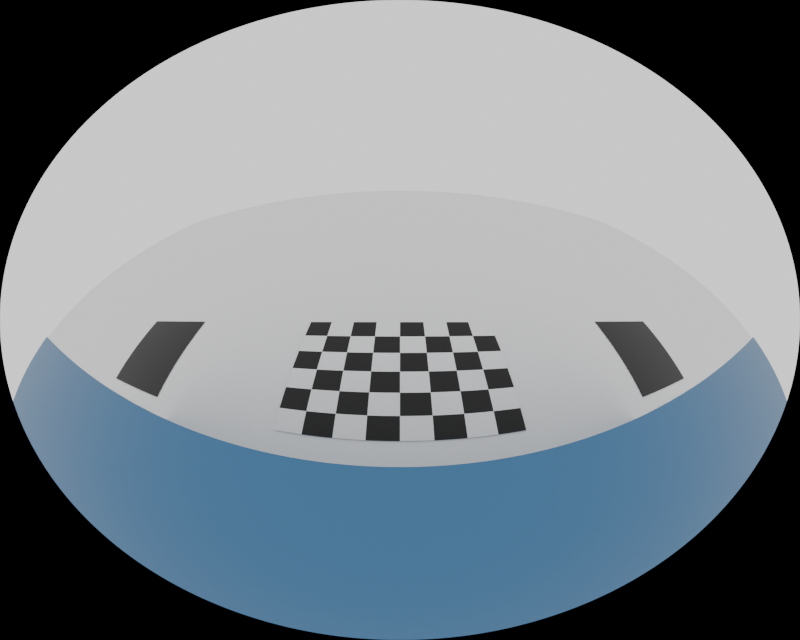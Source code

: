 # Source: avm_v1.blend  (saved by Blender 3.6.14; exported with 4.5.12 LTS)
import bpy
from mathutils import Matrix  # noqa: F401  (used for matrix-valued properties, if any)

bpy.ops.wm.read_factory_settings(use_empty=True)
scene = bpy.context.scene
scene.name = 'Scene'

# ---- collections
col_collection = bpy.data.collections.new('Collection'); scene.collection.children.link(col_collection)

# ---- materials (node trees are filled in below, after node groups)
mat_material_001 = bpy.data.materials.new('Material.001')
mat_material = bpy.data.materials.new('Material')
mat_material_002 = bpy.data.materials.new('Material.002')

# ---- material node trees
mat_material_001.use_nodes = True; mat_material_001.node_tree.nodes.clear()
_N = mat_material_001.node_tree.nodes; _L = mat_material_001.node_tree.links
n0 = _N.new('ShaderNodeBsdfPrincipled'); n0.name = 'Principled BSDF'; n0.location = (10, 300)
n0.distribution = 'GGX'
n0.subsurface_method = 'RANDOM_WALK_SKIN'
n0.inputs[0].default_value = (0.03295, 0.1359, 0.2846, 1.0)
n0.inputs[3].default_value = 1.45
n0.inputs[27].default_value = (0.0, 0.0, 0.0, 1.0)
n0.inputs[28].default_value = 1.0
n1 = _N.new('ShaderNodeOutputMaterial'); n1.name = 'Material Output'; n1.location = (300, 300)
_L.new(n0.outputs[0], n1.inputs[0])
n1.is_active_output = True
mat_material.use_nodes = True; mat_material.node_tree.nodes.clear()
_N = mat_material.node_tree.nodes; _L = mat_material.node_tree.links
n0 = _N.new('ShaderNodeBsdfPrincipled'); n0.name = 'Principled BSDF'; n0.location = (129, 367)
n0.distribution = 'GGX'
n0.subsurface_method = 'RANDOM_WALK_SKIN'
n0.inputs[3].default_value = 1.45
n0.inputs[27].default_value = (0.0, 0.0, 0.0, 1.0)
n0.inputs[28].default_value = 1.0
n1 = _N.new('ShaderNodeOutputMaterial'); n1.name = 'Material Output'; n1.location = (419, 367)
n2 = _N.new('ShaderNodeTexChecker'); n2.name = 'Checker Texture'; n2.location = (-61, 327)
n2.inputs[2].default_value = (0.0, 0.0, 0.0, 1.0)
n2.inputs[3].default_value = 6.0
n3 = _N.new('ShaderNodeMapping'); n3.name = 'Mapping'; n3.location = (-276, 339)
n3.inputs[3].default_value = (1.0, 1.333, 1.0)
n4 = _N.new('ShaderNodeTexCoord'); n4.name = 'Texture Coordinate'; n4.location = (-513, 309)
_L.new(n0.outputs[0], n1.inputs[0])
_L.new(n2.outputs[0], n0.inputs[0])
_L.new(n4.outputs[0], n3.inputs[0])
_L.new(n3.outputs[0], n2.inputs[0])
n1.is_active_output = True
mat_material_002.use_nodes = True; mat_material_002.node_tree.nodes.clear()
_N = mat_material_002.node_tree.nodes; _L = mat_material_002.node_tree.links
n0 = _N.new('ShaderNodeBsdfPrincipled'); n0.name = 'Principled BSDF'; n0.location = (10, 300)
n0.distribution = 'GGX'
n0.subsurface_method = 'RANDOM_WALK_SKIN'
n0.inputs[0].default_value = (0.0, 0.0, 0.0, 1.0)
n0.inputs[3].default_value = 1.45
n0.inputs[27].default_value = (0.0, 0.0, 0.0, 1.0)
n0.inputs[28].default_value = 1.0
n1 = _N.new('ShaderNodeOutputMaterial'); n1.name = 'Material Output'; n1.location = (300, 300)
_L.new(n0.outputs[0], n1.inputs[0])
n1.is_active_output = True

# ---- world
world_world = bpy.data.worlds.new('World'); scene.world = world_world
world_world.use_nodes = True; world_world.node_tree.nodes.clear()
_N = world_world.node_tree.nodes; _L = world_world.node_tree.links
n0 = _N.new('ShaderNodeOutputWorld'); n0.name = 'World Output'; n0.location = (300, 300)
n1 = _N.new('ShaderNodeBackground'); n1.name = 'Background'; n1.location = (10, 300)
n1.inputs[0].default_value = (0.5436, 0.5436, 0.5436, 1.0)
n1.inputs[1].default_value = 2.0
_L.new(n1.outputs[0], n0.inputs[0])
n0.is_active_output = True
world_world.color = (0.05088, 0.05088, 0.05088)
world_world.use_sun_shadow = False
world_world.sun_shadow_jitter_overblur = 0.0

# ---- cameras
cam_camera_005 = bpy.data.cameras.new('Camera.005')
cam_camera_005.type = 'PANO'
cam_camera_005.sensor_fit = 'HORIZONTAL'
cam_camera_005.sensor_width = 6.3
cam_camera_005.sensor_height = 5.0
cam_camera_005.panorama_type = 'FISHEYE_EQUIDISTANT'
cam_camera_005.fisheye_fov = 3.419
cam_camera_005.fisheye_lens = 10.0
cam_camera_001 = bpy.data.cameras.new('Camera.001')
cam_camera_001.type = 'PANO'
cam_camera_001.sensor_fit = 'HORIZONTAL'
cam_camera_001.sensor_width = 6.3
cam_camera_001.sensor_height = 5.0
cam_camera_001.panorama_type = 'FISHEYE_EQUIDISTANT'
cam_camera_001.fisheye_fov = 3.419
cam_camera_001.fisheye_lens = 10.0
cam_camera_002 = bpy.data.cameras.new('Camera.002')
cam_camera_002.type = 'PANO'
cam_camera_002.sensor_fit = 'HORIZONTAL'
cam_camera_002.sensor_width = 6.3
cam_camera_002.sensor_height = 5.0
cam_camera_002.panorama_type = 'FISHEYE_EQUIDISTANT'
cam_camera_002.fisheye_fov = 3.419
cam_camera_002.fisheye_lens = 10.0
cam_camera_003 = bpy.data.cameras.new('Camera.003')
cam_camera_003.type = 'PANO'
cam_camera_003.sensor_fit = 'HORIZONTAL'
cam_camera_003.sensor_width = 6.3
cam_camera_003.sensor_height = 5.0
cam_camera_003.panorama_type = 'FISHEYE_EQUIDISTANT'
cam_camera_003.fisheye_fov = 3.419
cam_camera_003.fisheye_lens = 10.0

# ---- meshes
me_plane = bpy.data.meshes.new('Plane')
me_plane.from_pydata([(-1.0, -1.0, 0.0), (1.0, -1.0, 0.0), (-1.0, 1.0, 0.0), (1.0, 1.0, 0.0)], [], [(0, 1, 3, 2)])
_uv = me_plane.uv_layers.new(name='UVMap')
_uv.uv.foreach_set('vector', [0.0, 0.0, 1.0, 0.0, 1.0, 1.0, 0.0, 1.0])
me_plane.update()
me_cube = bpy.data.meshes.new('Cube')
me_cube.from_pydata([(-1.0, -1.0, -1.0), (-1.0, -1.0, 1.0), (-1.0, 1.0, -1.0), (-1.0, 1.0, 1.0), (1.0, -1.0, -1.0), (1.0, -1.0, 1.0), (1.0, 1.0, -1.0), (1.0, 1.0, 1.0)], [], [(0, 1, 3, 2), (2, 3, 7, 6), (6, 7, 5, 4), (4, 5, 1, 0), (2, 6, 4, 0), (7, 3, 1, 5)])
_uv = me_cube.uv_layers.new(name='UVMap')
_uv.uv.foreach_set('vector', [0.375, 0.0, 0.625, 0.0, 0.625, 0.25, 0.375, 0.25, 0.375, 0.25, 0.625, 0.25, 0.625, 0.5, 0.375, 0.5, 0.375, 0.5, 0.625, 0.5, 0.625, 0.75, 0.375, 0.75, 0.375, 0.75, 0.625, 0.75, 0.625, 1.0, 0.375, 1.0, 0.125, 0.5, 0.375, 0.5, 0.375, 0.75, 0.125, 0.75, 0.625, 0.5, 0.875, 0.5, 0.875, 0.75, 0.625, 0.75])
me_cube.materials.append(mat_material_001)
me_cube.update()
me_plane_001 = bpy.data.meshes.new('Plane.001')
me_plane_001.from_pydata([(-1.0, -1.0, 0.0), (1.0, -1.0, 0.0), (-1.0, 1.0, 0.0), (1.0, 1.0, 0.0)], [], [(0, 1, 3, 2)])
_uv = me_plane_001.uv_layers.new(name='UVMap')
_uv.uv.foreach_set('vector', [0.0, 0.0, 1.0, 0.0, 1.0, 1.0, 0.0, 1.0])
me_plane_001.materials.append(mat_material)
me_plane_001.update()
me_plane_002 = bpy.data.meshes.new('Plane.002')
me_plane_002.from_pydata([(-1.0, -1.0, 0.0), (1.0, -1.0, 0.0), (-1.0, 1.0, 0.0), (1.0, 1.0, 0.0)], [], [(0, 1, 3, 2)])
_uv = me_plane_002.uv_layers.new(name='UVMap')
_uv.uv.foreach_set('vector', [0.0, 0.0, 1.0, 0.0, 1.0, 1.0, 0.0, 1.0])
me_plane_002.materials.append(mat_material)
me_plane_002.update()
me_plane_003 = bpy.data.meshes.new('Plane.003')
me_plane_003.from_pydata([(-1.0, -1.0, 0.0), (1.0, -1.0, 0.0), (-1.0, 1.0, 0.0), (1.0, 1.0, 0.0)], [], [(0, 1, 3, 2)])
_uv = me_plane_003.uv_layers.new(name='UVMap')
_uv.uv.foreach_set('vector', [0.0, 0.0, 1.0, 0.0, 1.0, 1.0, 0.0, 1.0])
me_plane_003.materials.append(mat_material)
me_plane_003.update()
me_plane_004 = bpy.data.meshes.new('Plane.004')
me_plane_004.from_pydata([(-1.0, -1.0, 0.0), (1.0, -1.0, 0.0), (-1.0, 1.0, 0.0), (1.0, 1.0, 0.0)], [], [(0, 1, 3, 2)])
_uv = me_plane_004.uv_layers.new(name='UVMap')
_uv.uv.foreach_set('vector', [0.0, 0.0, 1.0, 0.0, 1.0, 1.0, 0.0, 1.0])
me_plane_004.materials.append(mat_material)
me_plane_004.update()
me_plane_005 = bpy.data.meshes.new('Plane.005')
me_plane_005.from_pydata([(-1.0, -1.0, 0.0), (1.0, -1.0, 0.0), (-1.0, 1.0, 0.0), (1.0, 1.0, 0.0)], [], [(0, 1, 3, 2)])
_uv = me_plane_005.uv_layers.new(name='UVMap')
_uv.uv.foreach_set('vector', [0.0, 0.0, 1.0, 0.0, 1.0, 1.0, 0.0, 1.0])
me_plane_005.materials.append(mat_material_002)
me_plane_005.update()
me_plane_006 = bpy.data.meshes.new('Plane.006')
me_plane_006.from_pydata([(-1.0, -1.0, 0.0), (1.0, -1.0, 0.0), (-1.0, 1.0, 0.0), (1.0, 1.0, 0.0)], [], [(0, 1, 3, 2)])
_uv = me_plane_006.uv_layers.new(name='UVMap')
_uv.uv.foreach_set('vector', [0.0, 0.0, 1.0, 0.0, 1.0, 1.0, 0.0, 1.0])
me_plane_006.materials.append(mat_material_002)
me_plane_006.update()
me_plane_007 = bpy.data.meshes.new('Plane.007')
me_plane_007.from_pydata([(-1.0, -1.0, 0.0), (1.0, -1.0, 0.0), (-1.0, 1.0, 0.0), (1.0, 1.0, 0.0)], [], [(0, 1, 3, 2)])
_uv = me_plane_007.uv_layers.new(name='UVMap')
_uv.uv.foreach_set('vector', [0.0, 0.0, 1.0, 0.0, 1.0, 1.0, 0.0, 1.0])
me_plane_007.materials.append(mat_material_002)
me_plane_007.update()
me_plane_008 = bpy.data.meshes.new('Plane.008')
me_plane_008.from_pydata([(-1.0, -1.0, 0.0), (1.0, -1.0, 0.0), (-1.0, 1.0, 0.0), (1.0, 1.0, 0.0)], [], [(0, 1, 3, 2)])
_uv = me_plane_008.uv_layers.new(name='UVMap')
_uv.uv.foreach_set('vector', [0.0, 0.0, 1.0, 0.0, 1.0, 1.0, 0.0, 1.0])
me_plane_008.materials.append(mat_material_002)
me_plane_008.update()

# ---- objects
ob_ground = bpy.data.objects.new('Ground', me_plane)
ob_cam_front = bpy.data.objects.new('Cam_Front', cam_camera_005)
ob_cam_back = bpy.data.objects.new('Cam_Back', cam_camera_001)
ob_cam_left = bpy.data.objects.new('Cam_Left', cam_camera_002)
ob_cube = bpy.data.objects.new('Cube', me_cube)
ob_cam_right = bpy.data.objects.new('Cam_Right', cam_camera_003)
ob_calib_pad_back = bpy.data.objects.new('Calib_Pad_Back', me_plane_001)
ob_calib_pad_front = bpy.data.objects.new('Calib_Pad_Front', me_plane_002)
ob_calib_pad_right = bpy.data.objects.new('Calib_Pad_Right', me_plane_003)
ob_calib_pad_left = bpy.data.objects.new('Calib_Pad_Left', me_plane_004)
ob_black_pad_tl = bpy.data.objects.new('Black_Pad_TL', me_plane_005)
ob_black_pad_tr = bpy.data.objects.new('Black_Pad_TR', me_plane_006)
ob_black_pad_br = bpy.data.objects.new('Black_Pad_BR', me_plane_007)
ob_black_pad_bl = bpy.data.objects.new('Black_Pad_BL', me_plane_008)

# ---- transforms, parenting, visibility, modifiers, constraints
ob_ground.location = (0.0, 0.0, 0.0)
ob_ground.rotation_euler = (0.0, -0.0, 4.712)
ob_ground.scale = (20.0, 20.0, 20.0)
ob_cam_front.location = (2.5, -4.371e-07, 1.8)
ob_cam_front.rotation_euler = (0.7854, -0.0, 4.712)
ob_cam_back.location = (-2.5, 4.371e-07, 1.8)
ob_cam_back.rotation_euler = (0.7854, -0.0, 7.854)
ob_cam_left.location = (1.748e-07, 1.0, 1.8)
ob_cam_left.rotation_euler = (0.7854, -0.0, 6.283)
ob_cube.location = (0.0, 0.0, 0.75)
ob_cube.rotation_euler = (0.0, -0.0, 4.712)
ob_cube.scale = (1.0, 2.4, 0.85)
ob_cam_right.location = (-1.748e-07, -1.0, 1.8)
ob_cam_right.rotation_euler = (0.7854, -0.0, 9.425)
ob_calib_pad_back.location = (-3.5, 8.504e-07, 0.01)
ob_calib_pad_back.rotation_euler = (0.0, -0.0, 6.283)
ob_calib_pad_back.scale = (0.75, 1.0, 1.0)
ob_calib_pad_front.location = (3.5, -8.504e-07, 0.01)
ob_calib_pad_front.rotation_euler = (0.0, -0.0, 6.283)
ob_calib_pad_front.scale = (0.75, 1.0, 1.0)
ob_calib_pad_right.location = (-3.497e-07, -2.0, 0.01)
ob_calib_pad_right.rotation_euler = (0.0, -0.0, 4.712)
ob_calib_pad_right.scale = (0.75, 1.0, 1.0)
ob_calib_pad_left.location = (3.497e-07, 2.0, 0.01)
ob_calib_pad_left.rotation_euler = (0.0, -0.0, 4.712)
ob_calib_pad_left.scale = (0.75, 1.0, 1.0)
ob_black_pad_tl.location = (3.5, 2.0, 0.01)
ob_black_pad_tl.rotation_euler = (0.0, -0.0, 4.712)
ob_black_pad_tl.scale = (0.75, 0.75, 1.0)
ob_black_pad_tr.location = (3.5, -2.0, 0.01)
ob_black_pad_tr.rotation_euler = (0.0, -0.0, 4.712)
ob_black_pad_tr.scale = (0.75, 0.75, 1.0)
ob_black_pad_br.location = (-3.5, -2.0, 0.01)
ob_black_pad_br.rotation_euler = (0.0, -0.0, 4.712)
ob_black_pad_br.scale = (0.75, 0.75, 1.0)
ob_black_pad_bl.location = (-3.5, 2.0, 0.01)
ob_black_pad_bl.rotation_euler = (0.0, -0.0, 4.712)
ob_black_pad_bl.scale = (0.75, 0.75, 1.0)

# ---- collection membership
col_collection.objects.link(ob_ground)
col_collection.objects.link(ob_cam_front)
col_collection.objects.link(ob_cam_back)
col_collection.objects.link(ob_cam_left)
col_collection.objects.link(ob_cube)
col_collection.objects.link(ob_cam_right)
col_collection.objects.link(ob_calib_pad_back)
col_collection.objects.link(ob_calib_pad_front)
col_collection.objects.link(ob_calib_pad_right)
col_collection.objects.link(ob_calib_pad_left)
col_collection.objects.link(ob_black_pad_tl)
col_collection.objects.link(ob_black_pad_tr)
col_collection.objects.link(ob_black_pad_br)
col_collection.objects.link(ob_black_pad_bl)

# ---- scene / render settings (as saved in the file)
scene.camera = ob_cam_right
scene.frame_start = 1; scene.frame_end = 250; scene.frame_set(1)
scene.render.engine = 'CYCLES'
scene.render.image_settings.color_management = 'OVERRIDE'
scene.render.resolution_y = 1536
scene.cycles.sampling_pattern = 'TABULATED_SOBOL'
scene.view_settings.view_transform = 'Filmic'
bpy.context.view_layer.update()
